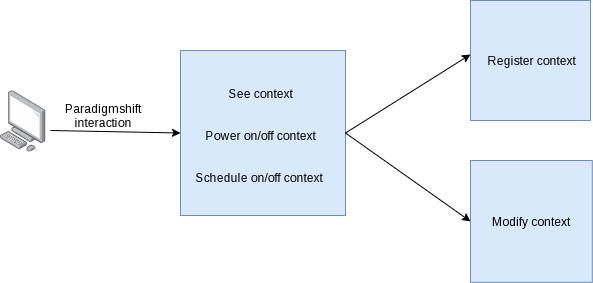

The diagram above was exported from draw.io. Its source (the exported page's mxGraphModel, read from the mxfile embedded in the PNG):
<mxGraphModel dx="1422" dy="801" grid="1" gridSize="10" guides="1" tooltips="1" connect="1" arrows="1" fold="1" page="1" pageScale="1" pageWidth="827" pageHeight="1169" math="0" shadow="0">
  <root>
    <mxCell id="0" />
    <mxCell id="1" parent="0" />
    <mxCell id="BEOVsifqRa0OxUCjj9k--1" value="" style="whiteSpace=wrap;html=1;aspect=fixed;fillColor=#dae8fc;strokeColor=#6c8ebf;" vertex="1" parent="1">
      <mxGeometry x="190" y="230" width="165" height="165" as="geometry" />
    </mxCell>
    <mxCell id="BEOVsifqRa0OxUCjj9k--3" value="" style="points=[];aspect=fixed;html=1;align=center;shadow=0;dashed=0;image;image=img/lib/allied_telesis/computer_and_terminals/Personal_Computer.svg;" vertex="1" parent="1">
      <mxGeometry x="10" y="270" width="45.6" height="61.800000000000004" as="geometry" />
    </mxCell>
    <mxCell id="BEOVsifqRa0OxUCjj9k--4" value="" style="endArrow=classic;html=1;entryX=0;entryY=0.5;entryDx=0;entryDy=0;" edge="1" parent="1" target="BEOVsifqRa0OxUCjj9k--1">
      <mxGeometry width="50" height="50" relative="1" as="geometry">
        <mxPoint x="60" y="310" as="sourcePoint" />
        <mxPoint x="170" y="280" as="targetPoint" />
      </mxGeometry>
    </mxCell>
    <mxCell id="BEOVsifqRa0OxUCjj9k--5" value="Paradigmshift interaction" style="text;html=1;strokeColor=none;fillColor=none;align=center;verticalAlign=middle;whiteSpace=wrap;rounded=0;" vertex="1" parent="1">
      <mxGeometry x="55.6" y="280" width="114.4" height="30" as="geometry" />
    </mxCell>
    <mxCell id="BEOVsifqRa0OxUCjj9k--6" value="&lt;br&gt;&lt;br&gt;&amp;nbsp;See context&lt;br&gt;&lt;br&gt;&lt;br&gt;&amp;nbsp;Power on/off context&lt;br&gt;&lt;br&gt;&lt;br&gt;Schedule on/off context" style="text;html=1;strokeColor=none;fillColor=none;align=center;verticalAlign=middle;whiteSpace=wrap;rounded=0;" vertex="1" parent="1">
      <mxGeometry x="200" y="247.15" width="137.5" height="107.5" as="geometry" />
    </mxCell>
    <mxCell id="BEOVsifqRa0OxUCjj9k--7" value="" style="endArrow=classic;html=1;exitX=1;exitY=0.5;exitDx=0;exitDy=0;entryX=0;entryY=0.45;entryDx=0;entryDy=0;entryPerimeter=0;" edge="1" parent="1" source="BEOVsifqRa0OxUCjj9k--1" target="BEOVsifqRa0OxUCjj9k--10">
      <mxGeometry width="50" height="50" relative="1" as="geometry">
        <mxPoint x="490" y="250" as="sourcePoint" />
        <mxPoint x="560" y="240" as="targetPoint" />
      </mxGeometry>
    </mxCell>
    <mxCell id="BEOVsifqRa0OxUCjj9k--8" value="" style="endArrow=classic;html=1;exitX=1;exitY=0.5;exitDx=0;exitDy=0;entryX=0;entryY=0.5;entryDx=0;entryDy=0;" edge="1" parent="1" source="BEOVsifqRa0OxUCjj9k--1" target="BEOVsifqRa0OxUCjj9k--11">
      <mxGeometry width="50" height="50" relative="1" as="geometry">
        <mxPoint x="440" y="320" as="sourcePoint" />
        <mxPoint x="560" y="400" as="targetPoint" />
      </mxGeometry>
    </mxCell>
    <mxCell id="BEOVsifqRa0OxUCjj9k--10" value="&lt;span&gt;&amp;nbsp;Register context&lt;/span&gt;" style="whiteSpace=wrap;html=1;aspect=fixed;fillColor=#dae8fc;strokeColor=#6c8ebf;" vertex="1" parent="1">
      <mxGeometry x="480" y="180" width="120" height="120" as="geometry" />
    </mxCell>
    <mxCell id="BEOVsifqRa0OxUCjj9k--11" value="&lt;span&gt;Modify context&lt;/span&gt;" style="whiteSpace=wrap;html=1;aspect=fixed;fillColor=#dae8fc;strokeColor=#6c8ebf;" vertex="1" parent="1">
      <mxGeometry x="480" y="339.99999999999994" width="121.8" height="121.8" as="geometry" />
    </mxCell>
  </root>
</mxGraphModel>